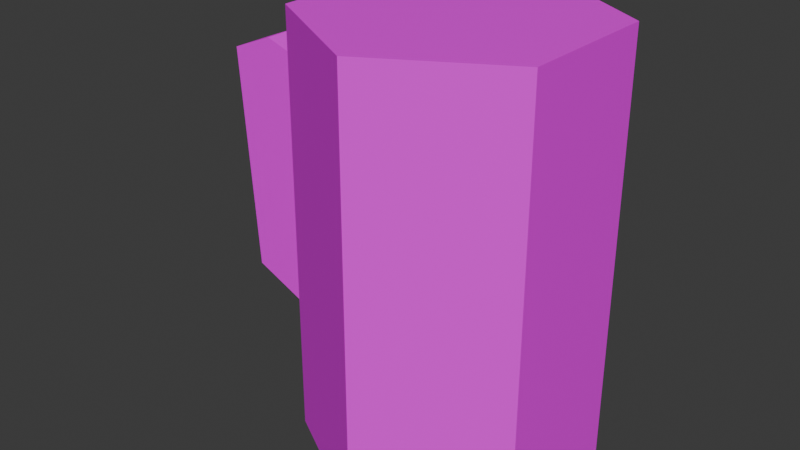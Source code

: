 # Source: mug.blend  (saved by Blender 4.4.30; exported with 4.5.12 LTS)
import bpy
from mathutils import Matrix  # noqa: F401  (used for matrix-valued properties, if any)

bpy.ops.wm.read_factory_settings(use_empty=True)
scene = bpy.context.scene
scene.name = 'Scene'

# ---- collections
col_collection = bpy.data.collections.new('Collection'); scene.collection.children.link(col_collection)

# ---- images (referenced by path relative to the original .blend; pixels are not part of the script)
import os
ASSET_DIR = os.environ.get("B2B_ASSET_DIR", "")  # directory of the original .blend (textures are referenced by path, not embedded)
HERE = os.path.dirname(os.path.abspath(__file__))  # packed textures are extracted next to this script under _unpacked/

def load_image(name, relpath, width, height, colorspace="sRGB"):
    """Load a texture the original file referenced (path relative to the .blend, or extracted next to this script)."""
    p = next((c for c in (os.path.join(HERE, relpath), os.path.join(ASSET_DIR, relpath)) if relpath and os.path.exists(c)), "")
    if p:
        img = bpy.data.images.load(p, check_existing=True)
        img.name = name
    else:  # same state as the original file: an image datablock whose file is absent (Cycles renders it pink)
        img = bpy.data.images.new(name, width, height)
        img.source = "FILE"
        img.filepath = "//" + (relpath or name)
    img.colorspace_settings.name = colorspace
    return img
img_pixelgrid_png = load_image('pixelgrid.png', 'pixelgrid.png', 1024, 1024, 'sRGB')

# ---- materials (node trees are filled in below, after node groups)
mat_material = bpy.data.materials.new('Material')
mat_material.alpha_threshold = 0.0
mat_material.roughness = 0.5
mat_material.line_color = (0.0, 0.0, 0.0, 1.0)

# ---- material node trees
mat_material.use_nodes = True; mat_material.node_tree.nodes.clear()
_N = mat_material.node_tree.nodes; _L = mat_material.node_tree.links
n0 = _N.new('ShaderNodeOutputMaterial'); n0.name = 'Material Output'; n0.location = (300, 300)
n1 = _N.new('ShaderNodeBsdfPrincipled'); n1.name = 'Principled BSDF'; n1.location = (10, 300)
n1.inputs[3].default_value = 1.45
n2 = _N.new('ShaderNodeTexImage'); n2.name = 'Image Texture'; n2.location = (-280, 280)
n2.image = img_pixelgrid_png
n2.interpolation = 'Closest'
_L.new(n1.outputs[0], n0.inputs[0])
_L.new(n2.outputs[0], n1.inputs[0])
n0.is_active_output = True

# ---- world
world_world = bpy.data.worlds.new('World'); scene.world = world_world
world_world.use_nodes = True; world_world.node_tree.nodes.clear()
_N = world_world.node_tree.nodes; _L = world_world.node_tree.links
n0 = _N.new('ShaderNodeOutputWorld'); n0.name = 'World Output'; n0.location = (300, 300)
n1 = _N.new('ShaderNodeBackground'); n1.name = 'Background'; n1.location = (10, 300)
n1.inputs[0].default_value = (0.05088, 0.05088, 0.05088, 1.0)
_L.new(n1.outputs[0], n0.inputs[0])
n0.is_active_output = True
world_world.color = (0.05088, 0.05088, 0.05088)
world_world.sun_shadow_jitter_overblur = 0.0

# ---- meshes
me_cylinder = bpy.data.meshes.new('Cylinder')
me_cylinder.from_pydata([(0.0, 0.0, 0.0), (0.0, 0.0, 0.2222), (0.0, 0.075, 0.0), (0.0, 0.075, 0.2222), (0.06495, 0.0375, 0.0), (0.06495, 0.0375, 0.2222), (0.06495, -0.0375, 0.0), (0.06495, -0.0375, 0.2222), (0.0, -0.075, 0.0), (0.0, -0.075, 0.2222), (-0.06495, -0.0375, 0.0), (-0.06495, -0.0375, 0.2222), (-0.06495, 0.0375, 0.0), (-0.06495, 0.0375, 0.2222), (-0.12, -0.01067, 0.06347), (-0.1284, -0.01067, 0.1832), (-0.12, 0.01067, 0.06347), (-0.1284, 0.01067, 0.1832), (-0.06348, -0.01067, 0.03801), (-0.06348, -0.01067, 0.1785), (-0.06348, 0.01067, 0.03801), (-0.06348, 0.01067, 0.1785), (-0.09881, 0.01067, 0.05394), (-0.1054, 0.01067, 0.1926), (-0.09881, -0.01067, 0.05394), (-0.1054, -0.01067, 0.1926)], [], [(0, 2, 4), (1, 5, 3), (2, 3, 5, 4), (0, 4, 6), (1, 7, 5), (4, 5, 7, 6), (0, 6, 8), (1, 9, 7), (6, 7, 9, 8), (0, 8, 10), (1, 11, 9), (8, 9, 11, 10), (0, 10, 12), (1, 13, 11), (10, 11, 13, 12), (0, 12, 2), (1, 3, 13), (12, 13, 3, 2), (14, 15, 17, 16), (22, 23, 21, 20), (24, 25, 15, 14), (22, 20, 18, 24), (23, 17, 15, 25), (21, 23, 25, 19), (16, 22, 24, 14), (18, 19, 25, 24), (16, 17, 23, 22)])
_uv = me_cylinder.uv_layers.new(name='UVMap')
_uv.uv.foreach_set('vector', [0.6562, 0.125, 0.5781, 0.0, 0.5, 0.125, 0.9844, 0.1719, 0.8281, 0.3125, 0.8281, 0.1719, 0.0, 0.0, 0.5, 0.0, 0.5, 0.1719, 0.0, 0.1719, 0.6562, 0.125, 0.5, 0.125, 0.5781, 0.25, 0.9844, 0.1719, 0.9844, 0.3125, 0.8281, 0.3125, 0.0, 0.1719, 0.5, 0.1719, 0.5, 0.3281, 0.0, 0.3281, 0.6562, 0.125, 0.5781, 0.25, 0.7344, 0.25, 0.9844, 0.3125, 0.8281, 0.4688, 0.8281, 0.3125, 0.0, 0.3281, 0.5, 0.3281, 0.5, 0.5156, 0.0, 0.5156, 0.6562, 0.125, 0.7344, 0.25, 0.8125, 0.125, 0.9844, 0.3125, 0.9844, 0.4688, 0.8281, 0.4688, 0.0, 0.5156, 0.5, 0.5156, 0.5, 0.6719, 0.0, 0.6719, 0.6562, 0.125, 0.8125, 0.125, 0.7344, 0.0, 0.9844, 0.1719, 0.8281, 0.0, 0.9844, 0.0, 0.0, 0.6719, 0.5, 0.6719, 0.5, 0.8438, 0.0, 0.8438, 0.6562, 0.125, 0.7344, 0.0, 0.5781, 0.0, 0.9844, 0.1719, 0.8281, 0.1719, 0.8281, 0.0, 0.0, 0.8438, 0.5, 0.8438, 0.5, 1.0, 0.0, 1.0, 0.7188, 0.8281, 0.7188, 0.4844, 0.7812, 0.4844, 0.7812, 0.8281, 0.8438, 0.7656, 0.8438, 0.4844, 0.9375, 0.4844, 0.9375, 0.7656, 0.6562, 0.7656, 0.6562, 0.4844, 0.7188, 0.4844, 0.7188, 0.7344, 0.7812, 0.8906, 0.7812, 1.0, 0.7188, 1.0, 0.7188, 0.8906, 0.7812, 0.4062, 0.7812, 0.4844, 0.7188, 0.4844, 0.7188, 0.4062, 0.7812, 0.2656, 0.7812, 0.4062, 0.7188, 0.4062, 0.7188, 0.2656, 0.7812, 0.8281, 0.7812, 0.8906, 0.7188, 0.8906, 0.7188, 0.8281, 0.5625, 0.7656, 0.5625, 0.4844, 0.6562, 0.4844, 0.6562, 0.7656, 0.7812, 0.7344, 0.7812, 0.4844, 0.8438, 0.4844, 0.8438, 0.7656])
me_cylinder.materials.append(mat_material)
me_cylinder.update()

# ---- objects
ob_cylinder = bpy.data.objects.new('Cylinder', me_cylinder)

# ---- transforms, parenting, visibility, modifiers, constraints
ob_cylinder.location = (0.0, 0.0, 0.0)

# ---- collection membership
col_collection.objects.link(ob_cylinder)

# ---- scene / render settings (as saved in the file)
scene.frame_start = 1; scene.frame_end = 250; scene.frame_set(1)
scene.render.engine = 'BLENDER_EEVEE_NEXT'
bpy.context.view_layer.update()

# ---- added for rendering (the .blend has no active camera and no usable light): camera, sun
cam_auto = bpy.data.cameras.new('AutoCamera')
cam_auto.lens = 50.0
cam_auto.sensor_width = 36.0
cam_auto.clip_end = 1000.0
ob_auto_camera = bpy.data.objects.new('AutoCamera', cam_auto)
scene.collection.objects.link(ob_auto_camera)
ob_auto_camera.location = (0.274086, -0.36695, 0.355723)
ob_auto_camera.rotation_euler = (1.09748, -7.21219e-08, 0.694738)
scene.camera = ob_auto_camera
light_auto_sun = bpy.data.lights.new('AutoSun', 'SUN')
light_auto_sun.energy = 3.0
light_auto_sun.angle = 0.0523599
ob_auto_sun = bpy.data.objects.new('AutoSun', light_auto_sun)
scene.collection.objects.link(ob_auto_sun)
ob_auto_sun.rotation_euler = (0.872665, 0.174533, 0.523599)
bpy.context.view_layer.update()
